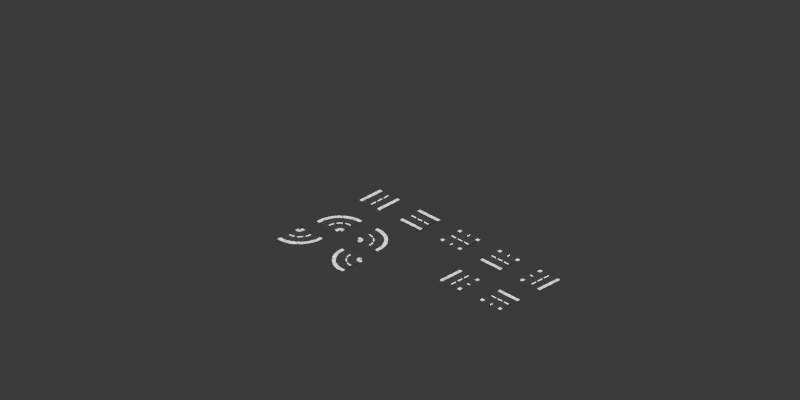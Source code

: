 # Source: elements.blend  (saved by Blender 4.3.34; exported with 4.5.12 LTS)
import bpy
from mathutils import Matrix  # noqa: F401  (used for matrix-valued properties, if any)

bpy.ops.wm.read_factory_settings(use_empty=True)
scene = bpy.context.scene
scene.name = 'Roads'

# ---- collections
col_terrain = bpy.data.collections.new('Terrain'); scene.collection.children.link(col_terrain)
col_roads = bpy.data.collections.new('Roads'); scene.collection.children.link(col_roads)

# ---- materials (node trees are filled in below, after node groups)
mat_terrain = bpy.data.materials.new('terrain')
mat_material = bpy.data.materials.new('Material')
mat_asphalt = bpy.data.materials.new('Asphalt')
mat_sidewalk = bpy.data.materials.new('Sidewalk')

# ---- material node trees
mat_terrain.use_nodes = True; mat_terrain.node_tree.nodes.clear()
_N = mat_terrain.node_tree.nodes; _L = mat_terrain.node_tree.links
n0 = _N.new('ShaderNodeBsdfPrincipled'); n0.name = 'Principled BSDF'; n0.location = (1051, 263)
n0.inputs[2].default_value = 0.6504
n0.inputs[13].default_value = 0.5894
n1 = _N.new('ShaderNodeOutputMaterial'); n1.name = 'Material Output'; n1.location = (1359, 75)
n2 = _N.new('ShaderNodeTexNoise'); n2.name = 'Noise Texture'; n2.location = (-778, 642)
n2.label = 'Grass Base'
n2.noise_type = 'MULTIFRACTAL'
n2.inputs[2].default_value = 225.9
n2.inputs[3].default_value = 13.32
n2.inputs[4].default_value = 1.0
n3 = _N.new('ShaderNodeBump'); n3.name = 'Bump'; n3.location = (-383, 484)
n3.inputs[1].default_value = 0.04
n3.inputs[2].default_value = 1.0
n4 = _N.new('ShaderNodeTexNoise'); n4.name = 'Noise Texture.001'; n4.location = (-966, 288)
n4.label = 'Dirt'
n4.inputs[2].default_value = 19.9
n5 = _N.new('ShaderNodeMix'); n5.name = 'Mix'; n5.location = (-414, 244)
n5.data_type = 'RGBA'
n5.inputs[6].default_value = (0.0, 0.3974, 0.002, 1.0)
n5.inputs[7].default_value = (0.4995, 0.1179, 0.0, 1.0)
n6 = _N.new('ShaderNodeMath'); n6.name = 'Math'; n6.location = (-696, 245)
n6.inputs[1].default_value = -0.61
n7 = _N.new('ShaderNodeTexNoise'); n7.name = 'Noise Texture.002'; n7.location = (-738, -149)
n7.label = 'Bumps 1'
n7.inputs[2].default_value = 29.8
n8 = _N.new('ShaderNodeBump'); n8.name = 'Bump.001'; n8.location = (-189, -203)
n8.inputs[1].default_value = 0.37
n8.inputs[2].default_value = 1.0
n9 = _N.new('ShaderNodeVectorMath'); n9.name = 'Vector Math'; n9.location = (3, 12)
n10 = _N.new('ShaderNodeVectorMath'); n10.name = 'Vector Math.001'; n10.location = (268, 66)
n10.operation = 'NORMALIZE'
n11 = _N.new('ShaderNodeTexNoise'); n11.name = 'Noise Texture.003'; n11.location = (-741, -495)
n11.label = 'Bumps maask'
n11.inputs[2].default_value = 18.6
n12 = _N.new('ShaderNodeValToRGB'); n12.name = 'Color Ramp'; n12.location = (-523, -413)
while len(n12.color_ramp.elements) > 1: n12.color_ramp.elements.remove(n12.color_ramp.elements[-1])
n12.color_ramp.elements[0].position = 0.366; n12.color_ramp.elements[0].color = (0.0, 0.0, 0.0, 1.0)
_e = n12.color_ramp.elements.new(0.5702); _e.color = (1.0, 1.0, 1.0, 1.0)
n13 = _N.new('ShaderNodeTexNoise'); n13.name = 'Noise Texture.004'; n13.location = (-790, 991)
n13.label = 'Flowers'
n13.noise_type = 'MULTIFRACTAL'
n13.inputs[2].default_value = 133.2
n13.inputs[3].default_value = 8.52
n13.inputs[4].default_value = 1.0
n14 = _N.new('ShaderNodeMix'); n14.name = 'Mix.001'; n14.location = (297, 335)
n14.data_type = 'RGBA'
n14.inputs[0].default_value = 0.1328
n15 = _N.new('ShaderNodeBrightContrast'); n15.name = 'Brightness/Contrast'; n15.location = (-387, 797)
n15.inputs[1].default_value = -8.6
n15.inputs[2].default_value = 1.4
n16 = _N.new('ShaderNodeTexCoord'); n16.name = 'Texture Coordinate'; n16.location = (-1797, -107)
n17 = _N.new('ShaderNodeMapping'); n17.name = 'Mapping'; n17.location = (-1481, -68)
n17.width = 203
n18 = _N.new('ShaderNodeTexBrick'); n18.name = 'Brick Texture'; n18.location = (-770, -826)
n18.label = 'Grid'
n18.offset = 1.0
n18.inputs[1].default_value = (1.0, 1.0, 1.0, 0.0)
n18.inputs[2].default_value = (1.0, 1.0, 1.0, 0.0)
n18.inputs[4].default_value = 100.0
n18.inputs[5].default_value = 0.01
n18.inputs[8].default_value = 1.0
n18.inputs[9].default_value = 1.0
n19 = _N.new('ShaderNodeValue'); n19.name = 'Value'; n19.location = (-1782, -417)
n19.label = 'Master SCALE'
n19.outputs[0].default_value = 1.0
n20 = _N.new('ShaderNodeMix'); n20.name = 'Mix.002'; n20.location = (621, 327)
n20.data_type = 'RGBA'
n20.blend_type = 'SUBTRACT'
n20.inputs[0].default_value = 0.5547
_L.new(n0.outputs[0], n1.inputs[0])
_L.new(n10.outputs[0], n0.inputs[5])
_L.new(n2.outputs[0], n3.inputs[0])
_L.new(n2.outputs[0], n3.inputs[3])
_L.new(n6.outputs[0], n5.inputs[0])
_L.new(n4.outputs[0], n6.inputs[0])
_L.new(n7.outputs[0], n8.inputs[3])
_L.new(n3.outputs[0], n9.inputs[0])
_L.new(n8.outputs[0], n9.inputs[1])
_L.new(n9.outputs[0], n10.inputs[0])
_L.new(n12.outputs[0], n8.inputs[0])
_L.new(n11.outputs[0], n12.inputs[0])
_L.new(n5.outputs[2], n14.inputs[6])
_L.new(n15.outputs[0], n14.inputs[7])
_L.new(n13.outputs[1], n15.inputs[0])
_L.new(n17.outputs[0], n4.inputs[0])
_L.new(n17.outputs[0], n2.inputs[0])
_L.new(n17.outputs[0], n7.inputs[0])
_L.new(n17.outputs[0], n11.inputs[0])
_L.new(n16.outputs[0], n17.inputs[0])
_L.new(n20.outputs[2], n0.inputs[0])
_L.new(n19.outputs[0], n17.inputs[3])
_L.new(n17.outputs[0], n18.inputs[0])
_L.new(n14.outputs[2], n20.inputs[6])
_L.new(n18.outputs[1], n20.inputs[7])
n1.is_active_output = True
mat_material.use_nodes = True; mat_material.node_tree.nodes.clear()
_N = mat_material.node_tree.nodes; _L = mat_material.node_tree.links
n0 = _N.new('ShaderNodeBsdfPrincipled'); n0.name = 'Principled BSDF'; n0.location = (10, 300)
n0.inputs[0].default_value = (1.0, 1.0, 1.0, 1.0)
n0.inputs[2].default_value = 1.0
n0.inputs[3].default_value = 177.1
n0.inputs[28].default_value = 3.09
n1 = _N.new('ShaderNodeOutputMaterial'); n1.name = 'Material Output'; n1.location = (300, 300)
_L.new(n0.outputs[0], n1.inputs[0])
n1.is_active_output = True
mat_asphalt.use_nodes = True; mat_asphalt.node_tree.nodes.clear()
_N = mat_asphalt.node_tree.nodes; _L = mat_asphalt.node_tree.links
n0 = _N.new('ShaderNodeBsdfPrincipled'); n0.name = 'Principled BSDF'; n0.location = (10, 300)
n0.inputs[0].default_value = (0.05763, 0.05763, 0.05763, 1.0)
n0.inputs[1].default_value = 0.3617
n0.inputs[2].default_value = 0.6149
n0.inputs[13].default_value = 0.6447
n1 = _N.new('ShaderNodeOutputMaterial'); n1.name = 'Material Output'; n1.location = (300, 300)
n2 = _N.new('ShaderNodeTexNoise'); n2.name = 'Noise Texture'; n2.location = (-540, 268)
n2.inputs[2].default_value = 119.9
n2.inputs[3].default_value = 15.0
n3 = _N.new('ShaderNodeBump'); n3.name = 'Bump'; n3.location = (-273, 147)
n3.inputs[0].default_value = 0.475
n3.inputs[1].default_value = 1.0
n3.inputs[2].default_value = 1.0
_L.new(n0.outputs[0], n1.inputs[0])
_L.new(n2.outputs[0], n3.inputs[3])
_L.new(n3.outputs[0], n0.inputs[5])
n1.is_active_output = True
mat_sidewalk.use_nodes = True; mat_sidewalk.node_tree.nodes.clear()
_N = mat_sidewalk.node_tree.nodes; _L = mat_sidewalk.node_tree.links
n0 = _N.new('ShaderNodeBsdfPrincipled'); n0.name = 'Principled BSDF'; n0.location = (127, 533)
n1 = _N.new('ShaderNodeOutputMaterial'); n1.name = 'Material Output'; n1.location = (489, 326)
n2 = _N.new('ShaderNodeTexCoord'); n2.name = 'Texture Coordinate'; n2.location = (-716, 221)
n3 = _N.new('ShaderNodeTexBrick'); n3.name = 'Brick Texture'; n3.location = (-353, 274)
n3.inputs[1].default_value = (0.5556, 0.5556, 0.5556, 1.0)
n3.inputs[2].default_value = (0.3016, 0.3016, 0.3016, 1.0)
n3.inputs[3].default_value = (0.1137, 0.1137, 0.1137, 1.0)
n3.inputs[4].default_value = 4.0
n3.inputs[8].default_value = 0.3
n4 = _N.new('ShaderNodeMapping'); n4.name = 'Mapping'; n4.location = (-533, 222)
n4.vector_type = 'TEXTURE'
n4.inputs[2].default_value = (0.0, 0.0, 1.571)
n5 = _N.new('ShaderNodeBrightContrast'); n5.name = 'Brightness/Contrast'; n5.location = (-141, 376)
n5.inputs[1].default_value = 1.69
n5.inputs[2].default_value = 5.3
_L.new(n0.outputs[0], n1.inputs[0])
_L.new(n4.outputs[0], n3.inputs[0])
_L.new(n5.outputs[0], n0.inputs[0])
_L.new(n2.outputs[3], n4.inputs[0])
_L.new(n3.outputs[0], n5.inputs[0])
n1.is_active_output = True

# ---- world
world_world = bpy.data.worlds.new('World'); scene.world = world_world
world_world.use_nodes = True; world_world.node_tree.nodes.clear()
_N = world_world.node_tree.nodes; _L = world_world.node_tree.links
n0 = _N.new('ShaderNodeOutputWorld'); n0.name = 'World Output'; n0.location = (300, 300)
n1 = _N.new('ShaderNodeBackground'); n1.name = 'Background'; n1.location = (10, 300)
n1.inputs[0].default_value = (0.05088, 0.05088, 0.05088, 1.0)
_L.new(n1.outputs[0], n0.inputs[0])
n0.is_active_output = True
world_world.color = (0.05088, 0.05088, 0.05088)
world_world.sun_shadow_jitter_overblur = 0.0

# ---- cameras
cam_camera = bpy.data.cameras.new('Camera')
cam_camera.type = 'ORTHO'
cam_camera.clip_start = 0.001
cam_camera.ortho_scale = 28.28

# ---- lights
light_sun = bpy.data.lights.new('Sun', 'SUN')
light_sun.energy = 5.0

# ---- meshes
me_plane = bpy.data.meshes.new('Plane')
me_plane.from_pydata([(-71.21, -71.21, 0.0), (71.21, -71.21, 0.0), (-71.21, 71.21, 0.0), (71.21, 71.21, 0.0)], [], [(0, 1, 3, 2)])
_uv = me_plane.uv_layers.new(name='UVMap')
_uv.uv.foreach_set('vector', [0.0, 0.0, 1.0, 0.0, 1.0, 1.0, 0.0, 1.0])
me_plane.materials.append(mat_terrain)
me_plane.update()
me_plane_001 = bpy.data.meshes.new('Plane.001')
me_plane_001.from_pydata([(-0.009989, -0.4173, -4.657e-10), (0.009989, -0.4173, -4.657e-10), (-0.009989, -0.2087, -4.657e-10), (0.009989, -0.2087, -4.657e-10), (-0.009989, -0.1043, -4.657e-10), (0.009989, -0.1043, -4.657e-10), (-0.009989, 0.1043, -4.657e-10), (0.009989, 0.1043, -4.657e-10), (-0.009989, 0.2087, -4.657e-10), (0.009989, 0.2087, -4.657e-10), (-0.009989, 0.4173, -4.657e-10), (0.009989, 0.4173, -4.657e-10), (-0.5, -0.5, -0.01589), (-0.5, -0.5, 0.004742), (-0.5, 0.5, -0.01589), (-0.5, 0.5, 0.004742), (0.5, -0.5, -0.01589), (0.5, -0.5, 0.004742), (0.5, 0.5, -0.01589), (0.5, 0.5, 0.004742), (0.4295, 0.5, -0.01589), (-0.4295, 0.5, -0.01589), (-0.3762, 0.5, 0.004742), (0.3762, 0.5, 0.004742), (-0.4295, -0.5, -0.01589), (0.4295, -0.5, -0.01589), (0.3762, -0.5, 0.004742), (-0.3762, -0.5, 0.004742), (-0.3762, 0.5, -0.0005966), (0.3762, 0.5, -0.0005966), (0.3762, -0.5, -0.0005966), (-0.3762, -0.5, -0.0005966)], [], [(0, 1, 3, 2), (4, 5, 7, 6), (8, 9, 11, 10), (12, 13, 15, 14), (20, 29, 23, 19, 18), (18, 19, 17, 16), (24, 31, 27, 13, 12), (20, 18, 16, 25), (22, 15, 13, 27), (19, 23, 26, 17), (26, 23, 29, 30), (14, 21, 24, 12), (21, 20, 25, 24), (16, 17, 26, 30, 25), (14, 15, 22, 28, 21), (29, 28, 31, 30), (22, 27, 31, 28), (25, 30, 31, 24), (21, 28, 29, 20)])
me_plane_001.polygons.foreach_set('material_index', [0, 0, 0, 2, 2, 2, 2, 2, 2, 2, 2, 2, 2, 2, 2, 1, 2, 1, 1])
_uv = me_plane_001.uv_layers.new(name='UVMap')
_uv.uv.foreach_set('vector', [0.0, 0.0, 1.0, 0.0, 1.0, 1.0, 0.0, 1.0, 0.0, 0.0, 1.0, 0.0, 1.0, 1.0, 0.0, 1.0, 0.0, 0.0, 1.0, 0.0, 1.0, 1.0, 0.0, 1.0, 0.375, 0.0, 0.625, 0.0, 0.625, 0.25, 0.375, 0.25, 0.375, 0.4167, 0.5603, 0.4167, 0.625, 0.4167, 0.625, 0.5, 0.375, 0.5, 0.375, 0.5, 0.625, 0.5, 0.625, 0.75, 0.375, 0.75, 0.375, 0.9167, 0.5603, 0.9167, 0.625, 0.9167, 0.625, 1.0, 0.375, 1.0, 0.2917, 0.5, 0.375, 0.5, 0.375, 0.75, 0.2917, 0.75, 0.7917, 0.5, 0.875, 0.5, 0.875, 0.75, 0.7917, 0.75, 0.625, 0.5, 0.7083, 0.5, 0.7083, 0.75, 0.625, 0.75, 0.7083, 0.75, 0.7083, 0.5, 0.7083, 0.5, 0.7083, 0.75, 0.125, 0.5, 0.2083, 0.5, 0.2083, 0.75, 0.125, 0.75, 0.2083, 0.5, 0.2917, 0.5, 0.2917, 0.75, 0.2083, 0.75, 0.375, 0.75, 0.625, 0.75, 0.625, 0.8333, 0.5603, 0.8333, 0.375, 0.8333, 0.375, 0.25, 0.625, 0.25, 0.625, 0.3333, 0.5603, 0.3333, 0.375, 0.3333, 0.7083, 0.5, 0.7917, 0.5, 0.7917, 0.75, 0.7083, 0.75, 0.7917, 0.5, 0.7917, 0.75, 0.7917, 0.75, 0.7917, 0.5, 0.375, 0.8333, 0.625, 0.8333, 0.5603, 0.9167, 0.375, 0.9167, 0.375, 0.3333, 0.625, 0.3333, 0.5603, 0.4167, 0.375, 0.4167])
me_plane_001.materials.append(mat_material)
me_plane_001.materials.append(mat_asphalt)
me_plane_001.materials.append(mat_sidewalk)
me_plane_001.update()
me_plane_002 = bpy.data.meshes.new('Plane.002')
me_plane_002.from_pydata([(-0.009989, -0.4173, -4.657e-10), (0.009989, -0.4173, -4.657e-10), (-0.009989, -0.2087, -4.657e-10), (0.009989, -0.2087, -4.657e-10), (-0.009989, -0.1043, -4.657e-10), (0.009989, -0.1043, -4.657e-10), (-0.009989, 0.1043, -4.657e-10), (0.009989, 0.1043, -4.657e-10), (-0.009989, 0.2087, -4.657e-10), (0.009989, 0.2087, -4.657e-10), (-0.009989, 0.4173, -4.657e-10), (0.009989, 0.4173, -4.657e-10), (-0.5, -0.5, -0.01589), (-0.5, -0.5, 0.004742), (-0.5, 0.5, -0.01589), (-0.5, 0.5, 0.004742), (0.5, -0.5, -0.01589), (0.5, -0.5, 0.004742), (0.5, 0.5, -0.01589), (0.5, 0.5, 0.004742), (0.4295, 0.5, -0.01589), (-0.4295, 0.5, -0.01589), (-0.3762, 0.5, 0.004742), (0.3762, 0.5, 0.004742), (-0.4295, -0.5, -0.01589), (0.4295, -0.5, -0.01589), (0.3762, -0.5, 0.004742), (-0.3762, -0.5, 0.004742), (-0.3762, 0.5, -0.0005966), (0.3762, 0.5, -0.0005966), (0.3762, -0.5, -0.0005966), (-0.3762, -0.5, -0.0005966)], [], [(0, 1, 3, 2), (4, 5, 7, 6), (8, 9, 11, 10), (12, 13, 15, 14), (20, 29, 23, 19, 18), (18, 19, 17, 16), (24, 31, 27, 13, 12), (20, 18, 16, 25), (22, 15, 13, 27), (19, 23, 26, 17), (26, 23, 29, 30), (14, 21, 24, 12), (21, 20, 25, 24), (16, 17, 26, 30, 25), (14, 15, 22, 28, 21), (29, 28, 31, 30), (22, 27, 31, 28), (25, 30, 31, 24), (21, 28, 29, 20)])
me_plane_002.polygons.foreach_set('material_index', [0, 0, 0, 2, 2, 2, 2, 2, 2, 2, 2, 2, 2, 2, 2, 1, 2, 1, 1])
_uv = me_plane_002.uv_layers.new(name='UVMap')
_uv.uv.foreach_set('vector', [0.0, 0.0, 1.0, 0.0, 1.0, 1.0, 0.0, 1.0, 0.0, 0.0, 1.0, 0.0, 1.0, 1.0, 0.0, 1.0, 0.0, 0.0, 1.0, 0.0, 1.0, 1.0, 0.0, 1.0, 0.375, 0.0, 0.625, 0.0, 0.625, 0.25, 0.375, 0.25, 0.375, 0.4167, 0.5603, 0.4167, 0.625, 0.4167, 0.625, 0.5, 0.375, 0.5, 0.375, 0.5, 0.625, 0.5, 0.625, 0.75, 0.375, 0.75, 0.375, 0.9167, 0.5603, 0.9167, 0.625, 0.9167, 0.625, 1.0, 0.375, 1.0, 0.2917, 0.5, 0.375, 0.5, 0.375, 0.75, 0.2917, 0.75, 0.7917, 0.5, 0.875, 0.5, 0.875, 0.75, 0.7917, 0.75, 0.625, 0.5, 0.7083, 0.5, 0.7083, 0.75, 0.625, 0.75, 0.7083, 0.75, 0.7083, 0.5, 0.7083, 0.5, 0.7083, 0.75, 0.125, 0.5, 0.2083, 0.5, 0.2083, 0.75, 0.125, 0.75, 0.2083, 0.5, 0.2917, 0.5, 0.2917, 0.75, 0.2083, 0.75, 0.375, 0.75, 0.625, 0.75, 0.625, 0.8333, 0.5603, 0.8333, 0.375, 0.8333, 0.375, 0.25, 0.625, 0.25, 0.625, 0.3333, 0.5603, 0.3333, 0.375, 0.3333, 0.7083, 0.5, 0.7917, 0.5, 0.7917, 0.75, 0.7083, 0.75, 0.7917, 0.5, 0.7917, 0.75, 0.7917, 0.75, 0.7917, 0.5, 0.375, 0.8333, 0.625, 0.8333, 0.5603, 0.9167, 0.375, 0.9167, 0.375, 0.3333, 0.625, 0.3333, 0.5603, 0.4167, 0.375, 0.4167])
me_plane_002.materials.append(mat_material)
me_plane_002.materials.append(mat_asphalt)
me_plane_002.materials.append(mat_sidewalk)
me_plane_002.update()
me_plane_003 = bpy.data.meshes.new('Plane.003')
me_plane_003.from_pydata([(-0.009989, -0.4173, -4.657e-10), (0.009989, -0.4173, -4.657e-10), (-0.009989, -0.2087, -4.657e-10), (0.009989, -0.2087, -4.657e-10), (-0.009989, -0.1043, -4.657e-10), (0.009989, -0.1043, -4.657e-10), (-0.009989, 0.1043, -4.657e-10), (0.009989, 0.1043, -4.657e-10), (-0.009989, 0.2087, -4.657e-10), (0.009989, 0.2087, -4.657e-10), (-0.009989, 0.4173, -4.657e-10), (0.009989, 0.4173, -4.657e-10), (-0.5, -0.5, -0.01589), (-0.5, -0.5, 0.004742), (-0.5, 0.5, -0.01589), (-0.5, 0.5, 0.004742), (0.5, -0.5, -0.01589), (0.5, -0.5, 0.004742), (0.5, 0.5, -0.01589), (0.5, 0.5, 0.004742), (0.4295, 0.5, -0.01589), (-0.4295, 0.5, -0.01589), (-0.3762, 0.5, 0.004742), (0.3762, 0.5, 0.004742), (-0.4295, -0.5, -0.01589), (0.4295, -0.5, -0.01589), (0.3762, -0.5, 0.004742), (-0.3762, -0.5, 0.004742), (-0.3762, 0.5, -0.0005966), (0.3762, 0.5, -0.0005966), (0.3762, -0.5, -0.0005966), (-0.3762, -0.5, -0.0005966)], [], [(0, 1, 3, 2), (4, 5, 7, 6), (8, 9, 11, 10), (12, 13, 15, 14), (20, 29, 23, 19, 18), (18, 19, 17, 16), (24, 31, 27, 13, 12), (20, 18, 16, 25), (22, 15, 13, 27), (19, 23, 26, 17), (26, 23, 29, 30), (14, 21, 24, 12), (21, 20, 25, 24), (16, 17, 26, 30, 25), (14, 15, 22, 28, 21), (29, 28, 31, 30), (22, 27, 31, 28), (25, 30, 31, 24), (21, 28, 29, 20)])
me_plane_003.polygons.foreach_set('material_index', [0, 0, 0, 2, 2, 2, 2, 2, 2, 2, 2, 2, 2, 2, 2, 1, 2, 1, 1])
_uv = me_plane_003.uv_layers.new(name='UVMap')
_uv.uv.foreach_set('vector', [0.0, 0.0, 1.0, 0.0, 1.0, 1.0, 0.0, 1.0, 0.0, 0.0, 1.0, 0.0, 1.0, 1.0, 0.0, 1.0, 0.0, 0.0, 1.0, 0.0, 1.0, 1.0, 0.0, 1.0, 0.375, 0.0, 0.625, 0.0, 0.625, 0.25, 0.375, 0.25, 0.375, 0.4167, 0.5603, 0.4167, 0.625, 0.4167, 0.625, 0.5, 0.375, 0.5, 0.375, 0.5, 0.625, 0.5, 0.625, 0.75, 0.375, 0.75, 0.375, 0.9167, 0.5603, 0.9167, 0.625, 0.9167, 0.625, 1.0, 0.375, 1.0, 0.2917, 0.5, 0.375, 0.5, 0.375, 0.75, 0.2917, 0.75, 0.7917, 0.5, 0.875, 0.5, 0.875, 0.75, 0.7917, 0.75, 0.625, 0.5, 0.7083, 0.5, 0.7083, 0.75, 0.625, 0.75, 0.7083, 0.75, 0.7083, 0.5, 0.7083, 0.5, 0.7083, 0.75, 0.125, 0.5, 0.2083, 0.5, 0.2083, 0.75, 0.125, 0.75, 0.2083, 0.5, 0.2917, 0.5, 0.2917, 0.75, 0.2083, 0.75, 0.375, 0.75, 0.625, 0.75, 0.625, 0.8333, 0.5603, 0.8333, 0.375, 0.8333, 0.375, 0.25, 0.625, 0.25, 0.625, 0.3333, 0.5603, 0.3333, 0.375, 0.3333, 0.7083, 0.5, 0.7917, 0.5, 0.7917, 0.75, 0.7083, 0.75, 0.7917, 0.5, 0.7917, 0.75, 0.7917, 0.75, 0.7917, 0.5, 0.375, 0.8333, 0.625, 0.8333, 0.5603, 0.9167, 0.375, 0.9167, 0.375, 0.3333, 0.625, 0.3333, 0.5603, 0.4167, 0.375, 0.4167])
me_plane_003.materials.append(mat_material)
me_plane_003.materials.append(mat_asphalt)
me_plane_003.materials.append(mat_sidewalk)
me_plane_003.update()
me_plane_004 = bpy.data.meshes.new('Plane.004')
me_plane_004.from_pydata([(-0.009989, -0.4173, -4.657e-10), (0.009989, -0.4173, -4.657e-10), (-0.009989, -0.2087, -4.657e-10), (0.009989, -0.2087, -4.657e-10), (-0.009989, -0.1043, -4.657e-10), (0.009989, -0.1043, -4.657e-10), (-0.009989, 0.1043, -4.657e-10), (0.009989, 0.1043, -4.657e-10), (-0.009989, 0.2087, -4.657e-10), (0.009989, 0.2087, -4.657e-10), (-0.009989, 0.4173, -4.657e-10), (0.009989, 0.4173, -4.657e-10), (-0.5, -0.5, -0.01589), (-0.5, -0.5, 0.004742), (-0.5, 0.5, -0.01589), (-0.5, 0.5, 0.004742), (0.5, -0.5, -0.01589), (0.5, -0.5, 0.004742), (0.5, 0.5, -0.01589), (0.5, 0.5, 0.004742), (0.4295, 0.5, -0.01589), (-0.4295, 0.5, -0.01589), (-0.3762, 0.5, 0.004742), (0.3762, 0.5, 0.004742), (-0.4295, -0.5, -0.01589), (0.4295, -0.5, -0.01589), (0.3762, -0.5, 0.004742), (-0.3762, -0.5, 0.004742), (-0.3762, 0.5, -0.0005966), (0.3762, 0.5, -0.0005966), (0.3762, -0.5, -0.0005966), (-0.3762, -0.5, -0.0005966)], [], [(0, 1, 3, 2), (4, 5, 7, 6), (8, 9, 11, 10), (12, 13, 15, 14), (20, 29, 23, 19, 18), (18, 19, 17, 16), (24, 31, 27, 13, 12), (20, 18, 16, 25), (22, 15, 13, 27), (19, 23, 26, 17), (26, 23, 29, 30), (14, 21, 24, 12), (21, 20, 25, 24), (16, 17, 26, 30, 25), (14, 15, 22, 28, 21), (29, 28, 31, 30), (22, 27, 31, 28), (25, 30, 31, 24), (21, 28, 29, 20)])
me_plane_004.polygons.foreach_set('material_index', [0, 0, 0, 2, 2, 2, 2, 2, 2, 2, 2, 2, 2, 2, 2, 1, 2, 1, 1])
_uv = me_plane_004.uv_layers.new(name='UVMap')
_uv.uv.foreach_set('vector', [0.0, 0.0, 1.0, 0.0, 1.0, 1.0, 0.0, 1.0, 0.0, 0.0, 1.0, 0.0, 1.0, 1.0, 0.0, 1.0, 0.0, 0.0, 1.0, 0.0, 1.0, 1.0, 0.0, 1.0, 0.375, 0.0, 0.625, 0.0, 0.625, 0.25, 0.375, 0.25, 0.375, 0.4167, 0.5603, 0.4167, 0.625, 0.4167, 0.625, 0.5, 0.375, 0.5, 0.375, 0.5, 0.625, 0.5, 0.625, 0.75, 0.375, 0.75, 0.375, 0.9167, 0.5603, 0.9167, 0.625, 0.9167, 0.625, 1.0, 0.375, 1.0, 0.2917, 0.5, 0.375, 0.5, 0.375, 0.75, 0.2917, 0.75, 0.7917, 0.5, 0.875, 0.5, 0.875, 0.75, 0.7917, 0.75, 0.625, 0.5, 0.7083, 0.5, 0.7083, 0.75, 0.625, 0.75, 0.7083, 0.75, 0.7083, 0.5, 0.7083, 0.5, 0.7083, 0.75, 0.125, 0.5, 0.2083, 0.5, 0.2083, 0.75, 0.125, 0.75, 0.2083, 0.5, 0.2917, 0.5, 0.2917, 0.75, 0.2083, 0.75, 0.375, 0.75, 0.625, 0.75, 0.625, 0.8333, 0.5603, 0.8333, 0.375, 0.8333, 0.375, 0.25, 0.625, 0.25, 0.625, 0.3333, 0.5603, 0.3333, 0.375, 0.3333, 0.7083, 0.5, 0.7917, 0.5, 0.7917, 0.75, 0.7083, 0.75, 0.7917, 0.5, 0.7917, 0.75, 0.7917, 0.75, 0.7917, 0.5, 0.375, 0.8333, 0.625, 0.8333, 0.5603, 0.9167, 0.375, 0.9167, 0.375, 0.3333, 0.625, 0.3333, 0.5603, 0.4167, 0.375, 0.4167])
me_plane_004.materials.append(mat_material)
me_plane_004.materials.append(mat_asphalt)
me_plane_004.materials.append(mat_sidewalk)
me_plane_004.update()
me_plane_005 = bpy.data.meshes.new('Plane.005')
me_plane_005.from_pydata([(-0.009989, -0.4173, -4.657e-10), (0.009989, -0.4173, -4.657e-10), (-0.009989, -0.2087, -4.657e-10), (0.009989, -0.2087, -4.657e-10), (-0.009989, -0.1043, -4.657e-10), (0.009989, -0.1043, -4.657e-10), (-0.009989, 0.1043, -4.657e-10), (0.009989, 0.1043, -4.657e-10), (-0.009989, 0.2087, -4.657e-10), (0.009989, 0.2087, -4.657e-10), (-0.009989, 0.4173, -4.657e-10), (0.009989, 0.4173, -4.657e-10), (-0.5, -0.5, -0.01589), (-0.5, -0.5, 0.004742), (-0.5, 0.5, -0.01589), (-0.5, 0.5, 0.004742), (0.5, -0.5, -0.01589), (0.5, -0.5, 0.004742), (0.5, 0.5, -0.01589), (0.5, 0.5, 0.004742), (0.4295, 0.5, -0.01589), (-0.4295, 0.5, -0.01589), (-0.3762, 0.5, 0.004742), (0.3762, 0.5, 0.004742), (-0.4295, -0.5, -0.01589), (0.4295, -0.5, -0.01589), (0.3762, -0.5, 0.004742), (-0.3762, -0.5, 0.004742), (-0.3762, 0.5, -0.0005966), (0.3762, 0.5, -0.0005966), (0.3762, -0.5, -0.0005966), (-0.3762, -0.5, -0.0005966)], [], [(0, 1, 3, 2), (4, 5, 7, 6), (8, 9, 11, 10), (12, 13, 15, 14), (20, 29, 23, 19, 18), (18, 19, 17, 16), (24, 31, 27, 13, 12), (20, 18, 16, 25), (22, 15, 13, 27), (19, 23, 26, 17), (26, 23, 29, 30), (14, 21, 24, 12), (21, 20, 25, 24), (16, 17, 26, 30, 25), (14, 15, 22, 28, 21), (29, 28, 31, 30), (22, 27, 31, 28), (25, 30, 31, 24), (21, 28, 29, 20)])
me_plane_005.polygons.foreach_set('material_index', [0, 0, 0, 2, 2, 2, 2, 2, 2, 2, 2, 2, 2, 2, 2, 1, 2, 1, 1])
_uv = me_plane_005.uv_layers.new(name='UVMap')
_uv.uv.foreach_set('vector', [0.0, 0.0, 1.0, 0.0, 1.0, 1.0, 0.0, 1.0, 0.0, 0.0, 1.0, 0.0, 1.0, 1.0, 0.0, 1.0, 0.0, 0.0, 1.0, 0.0, 1.0, 1.0, 0.0, 1.0, 0.375, 0.0, 0.625, 0.0, 0.625, 0.25, 0.375, 0.25, 0.375, 0.4167, 0.5603, 0.4167, 0.625, 0.4167, 0.625, 0.5, 0.375, 0.5, 0.375, 0.5, 0.625, 0.5, 0.625, 0.75, 0.375, 0.75, 0.375, 0.9167, 0.5603, 0.9167, 0.625, 0.9167, 0.625, 1.0, 0.375, 1.0, 0.2917, 0.5, 0.375, 0.5, 0.375, 0.75, 0.2917, 0.75, 0.7917, 0.5, 0.875, 0.5, 0.875, 0.75, 0.7917, 0.75, 0.625, 0.5, 0.7083, 0.5, 0.7083, 0.75, 0.625, 0.75, 0.7083, 0.75, 0.7083, 0.5, 0.7083, 0.5, 0.7083, 0.75, 0.125, 0.5, 0.2083, 0.5, 0.2083, 0.75, 0.125, 0.75, 0.2083, 0.5, 0.2917, 0.5, 0.2917, 0.75, 0.2083, 0.75, 0.375, 0.75, 0.625, 0.75, 0.625, 0.8333, 0.5603, 0.8333, 0.375, 0.8333, 0.375, 0.25, 0.625, 0.25, 0.625, 0.3333, 0.5603, 0.3333, 0.375, 0.3333, 0.7083, 0.5, 0.7917, 0.5, 0.7917, 0.75, 0.7083, 0.75, 0.7917, 0.5, 0.7917, 0.75, 0.7917, 0.75, 0.7917, 0.5, 0.375, 0.8333, 0.625, 0.8333, 0.5603, 0.9167, 0.375, 0.9167, 0.375, 0.3333, 0.625, 0.3333, 0.5603, 0.4167, 0.375, 0.4167])
me_plane_005.materials.append(mat_material)
me_plane_005.materials.append(mat_asphalt)
me_plane_005.materials.append(mat_sidewalk)
me_plane_005.update()
me_plane_006 = bpy.data.meshes.new('Plane.006')
me_plane_006.from_pydata([(-0.009989, -0.4173, -4.657e-10), (0.009989, -0.4173, -4.657e-10), (-0.009989, -0.2087, -4.657e-10), (0.009989, -0.2087, -4.657e-10), (-0.009989, -0.1043, -4.657e-10), (0.009989, -0.1043, -4.657e-10), (-0.009989, 0.1043, -4.657e-10), (0.009989, 0.1043, -4.657e-10), (-0.009989, 0.2087, -4.657e-10), (0.009989, 0.2087, -4.657e-10), (-0.009989, 0.4173, -4.657e-10), (0.009989, 0.4173, -4.657e-10), (-0.5, -0.5, -0.01589), (-0.5, -0.5, 0.004742), (-0.5, 0.5, -0.01589), (-0.5, 0.5, 0.004742), (0.5, -0.5, -0.01589), (0.5, -0.5, 0.004742), (0.5, 0.5, -0.01589), (0.5, 0.5, 0.004742), (0.4295, 0.5, -0.01589), (-0.4295, 0.5, -0.01589), (-0.3762, 0.5, 0.004742), (0.3762, 0.5, 0.004742), (-0.4295, -0.5, -0.01589), (0.4295, -0.5, -0.01589), (0.3762, -0.5, 0.004742), (-0.3762, -0.5, 0.004742), (-0.3762, 0.5, -0.0005966), (0.3762, 0.5, -0.0005966), (0.3762, -0.5, -0.0005966), (-0.3762, -0.5, -0.0005966)], [], [(0, 1, 3, 2), (4, 5, 7, 6), (8, 9, 11, 10), (12, 13, 15, 14), (20, 29, 23, 19, 18), (18, 19, 17, 16), (24, 31, 27, 13, 12), (20, 18, 16, 25), (22, 15, 13, 27), (19, 23, 26, 17), (26, 23, 29, 30), (14, 21, 24, 12), (21, 20, 25, 24), (16, 17, 26, 30, 25), (14, 15, 22, 28, 21), (29, 28, 31, 30), (22, 27, 31, 28), (25, 30, 31, 24), (21, 28, 29, 20)])
me_plane_006.polygons.foreach_set('material_index', [0, 0, 0, 2, 2, 2, 2, 2, 2, 2, 2, 2, 2, 2, 2, 1, 2, 1, 1])
_uv = me_plane_006.uv_layers.new(name='UVMap')
_uv.uv.foreach_set('vector', [0.0, 0.0, 1.0, 0.0, 1.0, 1.0, 0.0, 1.0, 0.0, 0.0, 1.0, 0.0, 1.0, 1.0, 0.0, 1.0, 0.0, 0.0, 1.0, 0.0, 1.0, 1.0, 0.0, 1.0, 0.375, 0.0, 0.625, 0.0, 0.625, 0.25, 0.375, 0.25, 0.375, 0.4167, 0.5603, 0.4167, 0.625, 0.4167, 0.625, 0.5, 0.375, 0.5, 0.375, 0.5, 0.625, 0.5, 0.625, 0.75, 0.375, 0.75, 0.375, 0.9167, 0.5603, 0.9167, 0.625, 0.9167, 0.625, 1.0, 0.375, 1.0, 0.2917, 0.5, 0.375, 0.5, 0.375, 0.75, 0.2917, 0.75, 0.7917, 0.5, 0.875, 0.5, 0.875, 0.75, 0.7917, 0.75, 0.625, 0.5, 0.7083, 0.5, 0.7083, 0.75, 0.625, 0.75, 0.7083, 0.75, 0.7083, 0.5, 0.7083, 0.5, 0.7083, 0.75, 0.125, 0.5, 0.2083, 0.5, 0.2083, 0.75, 0.125, 0.75, 0.2083, 0.5, 0.2917, 0.5, 0.2917, 0.75, 0.2083, 0.75, 0.375, 0.75, 0.625, 0.75, 0.625, 0.8333, 0.5603, 0.8333, 0.375, 0.8333, 0.375, 0.25, 0.625, 0.25, 0.625, 0.3333, 0.5603, 0.3333, 0.375, 0.3333, 0.7083, 0.5, 0.7917, 0.5, 0.7917, 0.75, 0.7083, 0.75, 0.7917, 0.5, 0.7917, 0.75, 0.7917, 0.75, 0.7917, 0.5, 0.375, 0.8333, 0.625, 0.8333, 0.5603, 0.9167, 0.375, 0.9167, 0.375, 0.3333, 0.625, 0.3333, 0.5603, 0.4167, 0.375, 0.4167])
me_plane_006.materials.append(mat_material)
me_plane_006.materials.append(mat_asphalt)
me_plane_006.materials.append(mat_sidewalk)
me_plane_006.update()
me_plane_012 = bpy.data.meshes.new('Plane.012')
me_plane_012.from_pydata([(-0.009989, -0.4173, -4.657e-10), (0.009989, -0.4173, -4.657e-10), (-0.009989, -0.2087, -4.657e-10), (0.009989, -0.2087, -4.657e-10), (-0.009989, -0.1043, -4.657e-10), (0.009989, -0.1043, -4.657e-10), (-0.009989, 0.1043, -4.657e-10), (0.009989, 0.1043, -4.657e-10), (-0.009989, 0.2087, -4.657e-10), (0.009989, 0.2087, -4.657e-10), (-0.009989, 0.4173, -4.657e-10), (0.009989, 0.4173, -4.657e-10), (-0.5, -0.5, -0.01589), (-0.5, -0.5, 0.004742), (-0.5, 0.5, -0.01589), (-0.5, 0.5, 0.004742), (0.5, -0.5, -0.01589), (0.5, -0.5, 0.004742), (0.5, 0.5, -0.01589), (0.5, 0.5, 0.004742), (0.4295, 0.5, -0.01589), (-0.4295, 0.5, -0.01589), (-0.3762, 0.5, 0.004742), (0.3762, 0.5, 0.004742), (-0.4295, -0.5, -0.01589), (0.4295, -0.5, -0.01589), (0.3762, -0.5, 0.004742), (-0.3762, -0.5, 0.004742), (-0.3762, 0.5, -0.0005966), (0.3762, 0.5, -0.0005966), (0.3762, -0.5, -0.0005966), (-0.3762, -0.5, -0.0005966), (-0.5, 0.3762, -0.01589), (-0.5, -0.3762, -0.01589), (-0.5, -0.3762, 0.004742), (-0.5, 0.3762, 0.004742), (0.5, -0.3762, -0.01589), (0.5, 0.3762, -0.01589), (0.5, 0.3762, 0.004742), (0.5, -0.3762, 0.004742), (0.3762, 0.3762, 0.004742), (0.3762, -0.3762, 0.004742), (-0.3762, 0.3762, 0.004742), (-0.3762, -0.3762, 0.004742), (-0.4295, 0.3762, -0.01589), (-0.4295, -0.3762, -0.01589), (0.4295, 0.3762, -0.01589), (0.4295, -0.3762, -0.01589), (0.3762, 0.3762, -0.0005966), (0.3762, -0.3762, -0.0005966), (-0.3762, 0.3762, -0.0005966), (-0.3762, -0.3762, -0.0005966), (-0.5, 0.3762, -0.0005966), (-0.5, -0.3762, -0.0005966), (0.5, 0.3762, -0.0005966), (0.5, -0.3762, -0.0005966), (0.4929, -0.009989, -4.657e-10), (0.4929, 0.009989, -4.657e-10), (0.3701, -0.009989, -4.657e-10), (0.3701, 0.009989, -4.657e-10), (-0.3701, -0.009989, -4.657e-10), (-0.3701, 0.009989, -4.657e-10), (-0.4929, -0.009989, -4.657e-10), (-0.4929, 0.009989, -4.657e-10)], [], [(0, 1, 3, 2), (4, 5, 7, 6), (8, 9, 11, 10), (32, 35, 15, 14), (20, 29, 23, 19, 18), (36, 39, 17, 16), (24, 31, 27, 13, 12), (47, 36, 16, 25), (43, 34, 13, 27), (39, 41, 26, 17), (40, 23, 29, 48), (33, 45, 24, 12), (45, 47, 25, 24), (16, 17, 26, 30, 25), (14, 15, 22, 28, 21), (49, 51, 31, 30), (43, 27, 31, 51), (25, 30, 31, 24), (21, 28, 29, 20), (22, 42, 50, 28), (29, 28, 50, 48), (21, 20, 46, 44), (14, 21, 44, 32), (26, 41, 49, 30), (19, 23, 40, 38), (22, 15, 35, 42), (20, 18, 37, 46), (18, 19, 38, 37), (12, 13, 34, 33), (48, 50, 51, 49), (51, 50, 52, 53), (48, 49, 55, 54), (49, 41, 39, 55), (48, 54, 38, 40), (50, 42, 35, 52), (51, 53, 34, 43), (56, 57, 59, 58), (60, 61, 63, 62)])
me_plane_012.polygons.foreach_set('material_index', [0, 0, 0, 2, 2, 2, 2, 2, 2, 2, 2, 2, 2, 2, 2, 1, 2, 1, 1, 2, 1, 2, 2, 2, 2, 2, 2, 2, 2, 1, 1, 1, 2, 2, 2, 2, 0, 0])
_uv = me_plane_012.uv_layers.new(name='UVMap')
_uv.uv.foreach_set('vector', [0.0, 0.0, 1.0, 0.0, 1.0, 1.0, 0.0, 1.0, 0.0, 0.0, 1.0, 0.0, 1.0, 1.0, 0.0, 1.0, 0.0, 0.0, 1.0, 0.0, 1.0, 1.0, 0.0, 1.0, 0.375, 0.1667, 0.625, 0.1667, 0.625, 0.25, 0.375, 0.25, 0.375, 0.4167, 0.5603, 0.4167, 0.625, 0.4167, 0.625, 0.5, 0.375, 0.5, 0.375, 0.6667, 0.625, 0.6667, 0.625, 0.75, 0.375, 0.75, 0.375, 0.9167, 0.5603, 0.9167, 0.625, 0.9167, 0.625, 1.0, 0.375, 1.0, 0.2917, 0.6667, 0.375, 0.6667, 0.375, 0.75, 0.2917, 0.75, 0.7917, 0.6667, 0.875, 0.6667, 0.875, 0.75, 0.7917, 0.75, 0.625, 0.6667, 0.7083, 0.6667, 0.7083, 0.75, 0.625, 0.75, 0.7083, 0.5833, 0.7083, 0.5, 0.7083, 0.5, 0.7083, 0.5833, 0.125, 0.6667, 0.2083, 0.6667, 0.2083, 0.75, 0.125, 0.75, 0.2083, 0.6667, 0.2917, 0.6667, 0.2917, 0.75, 0.2083, 0.75, 0.375, 0.75, 0.625, 0.75, 0.625, 0.8333, 0.5603, 0.8333, 0.375, 0.8333, 0.375, 0.25, 0.625, 0.25, 0.625, 0.3333, 0.5603, 0.3333, 0.375, 0.3333, 0.7083, 0.6667, 0.7917, 0.6667, 0.7917, 0.75, 0.7083, 0.75, 0.7917, 0.6667, 0.7917, 0.75, 0.7917, 0.75, 0.7917, 0.6667, 0.375, 0.8333, 0.625, 0.8333, 0.5603, 0.9167, 0.375, 0.9167, 0.375, 0.3333, 0.625, 0.3333, 0.5603, 0.4167, 0.375, 0.4167, 0.7917, 0.5, 0.7917, 0.5833, 0.7917, 0.5833, 0.7917, 0.5, 0.7083, 0.5, 0.7917, 0.5, 0.7917, 0.5833, 0.7083, 0.5833, 0.2083, 0.5, 0.2917, 0.5, 0.2917, 0.5833, 0.2083, 0.5833, 0.125, 0.5, 0.2083, 0.5, 0.2083, 0.5833, 0.125, 0.5833, 0.7083, 0.75, 0.7083, 0.6667, 0.7083, 0.6667, 0.7083, 0.75, 0.625, 0.5, 0.7083, 0.5, 0.7083, 0.5833, 0.625, 0.5833, 0.7917, 0.5, 0.875, 0.5, 0.875, 0.5833, 0.7917, 0.5833, 0.2917, 0.5, 0.375, 0.5, 0.375, 0.5833, 0.2917, 0.5833, 0.375, 0.5, 0.625, 0.5, 0.625, 0.5833, 0.375, 0.5833, 0.375, 0.0, 0.625, 0.0, 0.625, 0.08333, 0.375, 0.08333, 0.7083, 0.5833, 0.7917, 0.5833, 0.7917, 0.6667, 0.7083, 0.6667, 0.7917, 0.6667, 0.7917, 0.5833, 0.7917, 0.5833, 0.7917, 0.6667, 0.7083, 0.5833, 0.7083, 0.6667, 0.7083, 0.6667, 0.7083, 0.5833, 0.7083, 0.6667, 0.7083, 0.6667, 0.625, 0.6667, 0.7083, 0.6667, 0.7083, 0.5833, 0.7083, 0.5833, 0.625, 0.5833, 0.7083, 0.5833, 0.7917, 0.5833, 0.7917, 0.5833, 0.875, 0.5833, 0.7917, 0.5833, 0.7917, 0.6667, 0.7917, 0.6667, 0.875, 0.6667, 0.7917, 0.6667, 0.0, 0.0, 1.0, 0.0, 1.0, 1.0, 0.0, 1.0, 0.0, 0.0, 1.0, 0.0, 1.0, 1.0, 0.0, 1.0])
me_plane_012.materials.append(mat_material)
me_plane_012.materials.append(mat_asphalt)
me_plane_012.materials.append(mat_sidewalk)
me_plane_012.update()
me_plane_014 = bpy.data.meshes.new('Plane.014')
me_plane_014.from_pydata([(-0.009989, -0.4173, -4.657e-10), (0.009989, -0.4173, -4.657e-10), (-0.009989, -0.2087, -4.657e-10), (0.009989, -0.2087, -4.657e-10), (-0.009989, -0.1043, -4.657e-10), (0.009989, -0.1043, -4.657e-10), (-0.009989, 0.1043, -4.657e-10), (0.009989, 0.1043, -4.657e-10), (-0.009989, 0.2087, -4.657e-10), (0.009989, 0.2087, -4.657e-10), (-0.009989, 0.4173, -4.657e-10), (0.009989, 0.4173, -4.657e-10), (-0.5, -0.5, -0.01589), (-0.5, -0.5, 0.004742), (-0.5, 0.5, -0.01589), (-0.5, 0.5, 0.004742), (0.5, -0.5, -0.01589), (0.5, -0.5, 0.004742), (0.5, 0.5, -0.01589), (0.5, 0.5, 0.004742), (0.4295, 0.5, -0.01589), (-0.4295, 0.5, -0.01589), (-0.3762, 0.5, 0.004742), (0.3762, 0.5, 0.004742), (-0.4295, -0.5, -0.01589), (0.4295, -0.5, -0.01589), (0.3762, -0.5, 0.004742), (-0.3762, -0.5, 0.004742), (-0.3762, 0.5, -0.0005966), (0.3762, 0.5, -0.0005966), (0.3762, -0.5, -0.0005966), (-0.3762, -0.5, -0.0005966), (-0.5, 0.3762, -0.01589), (-0.5, -0.3762, -0.01589), (-0.5, -0.3762, 0.004742), (-0.5, 0.3762, 0.004742), (0.5, -0.3762, -0.01589), (0.5, 0.3762, -0.01589), (0.5, 0.3762, 0.004742), (0.5, -0.3762, 0.004742), (0.3762, 0.3762, 0.004742), (0.3762, -0.3762, 0.004742), (-0.3762, 0.3762, 0.004742), (-0.3762, -0.3762, 0.004742), (-0.4295, 0.3762, -0.01589), (-0.4295, -0.3762, -0.01589), (0.4295, 0.3762, -0.01589), (0.4295, -0.3762, -0.01589), (0.3762, 0.3762, -0.0005966), (0.3762, -0.3762, -0.0005966), (-0.3762, 0.3762, -0.0005966), (-0.3762, -0.3762, -0.0005966), (-0.5, 0.3762, -0.0005966), (-0.5, -0.3762, -0.0005966), (0.5, 0.3762, -0.0005966), (0.5, -0.3762, -0.0005966), (0.4929, -0.009989, -4.657e-10), (0.4929, 0.009989, -4.657e-10), (0.3701, -0.009989, -4.657e-10), (0.3701, 0.009989, -4.657e-10), (-0.3701, -0.009989, -4.657e-10), (-0.3701, 0.009989, -4.657e-10), (-0.4929, -0.009989, -4.657e-10), (-0.4929, 0.009989, -4.657e-10), (-0.3762, 0.3762, -0.0005966), (-0.3762, -0.3762, -0.0005966)], [], [(0, 1, 3, 2), (4, 5, 7, 6), (8, 9, 11, 10), (32, 35, 15, 14), (20, 29, 23, 19, 18), (36, 39, 17, 16), (24, 31, 27, 13, 12), (47, 36, 16, 25), (43, 34, 13, 27), (39, 41, 26, 17), (40, 23, 29, 48), (33, 45, 24, 12), (45, 47, 25, 24), (16, 17, 26, 30, 25), (14, 15, 22, 28, 21), (49, 51, 31, 30), (43, 27, 31, 51), (25, 30, 31, 24), (21, 28, 29, 20), (22, 42, 50, 28), (29, 28, 50, 48), (21, 20, 46, 44), (14, 21, 44, 32), (26, 41, 49, 30), (19, 23, 40, 38), (22, 15, 35, 42), (20, 18, 37, 46), (18, 19, 38, 37), (12, 13, 34, 33), (48, 50, 51, 49), (45, 33, 32, 44), (48, 49, 55, 54), (49, 41, 39, 55), (48, 54, 38, 40), (50, 42, 35, 52), (51, 53, 34, 43), (56, 57, 59, 58), (60, 61, 63, 62), (33, 34, 35, 32), (34, 43, 42, 35), (42, 43, 65, 64)])
me_plane_014.polygons.foreach_set('material_index', [0, 0, 0, 2, 2, 2, 2, 2, 2, 2, 2, 2, 2, 2, 2, 1, 2, 1, 1, 2, 1, 2, 2, 2, 2, 2, 2, 2, 2, 1, 2, 1, 2, 2, 2, 2, 0, 0, 2, 2, 2])
_uv = me_plane_014.uv_layers.new(name='UVMap')
_uv.uv.foreach_set('vector', [0.0, 0.0, 1.0, 0.0, 1.0, 1.0, 0.0, 1.0, 0.0, 0.0, 1.0, 0.0, 1.0, 1.0, 0.0, 1.0, 0.0, 0.0, 1.0, 0.0, 1.0, 1.0, 0.0, 1.0, 0.375, 0.1667, 0.625, 0.1667, 0.625, 0.25, 0.375, 0.25, 0.375, 0.4167, 0.5603, 0.4167, 0.625, 0.4167, 0.625, 0.5, 0.375, 0.5, 0.375, 0.6667, 0.625, 0.6667, 0.625, 0.75, 0.375, 0.75, 0.375, 0.9167, 0.5603, 0.9167, 0.625, 0.9167, 0.625, 1.0, 0.375, 1.0, 0.2917, 0.6667, 0.375, 0.6667, 0.375, 0.75, 0.2917, 0.75, 0.7917, 0.6667, 0.875, 0.6667, 0.875, 0.75, 0.7917, 0.75, 0.625, 0.6667, 0.7083, 0.6667, 0.7083, 0.75, 0.625, 0.75, 0.7083, 0.5833, 0.7083, 0.5, 0.7083, 0.5, 0.7083, 0.5833, 0.125, 0.6667, 0.2083, 0.6667, 0.2083, 0.75, 0.125, 0.75, 0.2083, 0.6667, 0.2917, 0.6667, 0.2917, 0.75, 0.2083, 0.75, 0.375, 0.75, 0.625, 0.75, 0.625, 0.8333, 0.5603, 0.8333, 0.375, 0.8333, 0.375, 0.25, 0.625, 0.25, 0.625, 0.3333, 0.5603, 0.3333, 0.375, 0.3333, 0.7083, 0.6667, 0.7917, 0.6667, 0.7917, 0.75, 0.7083, 0.75, 0.7917, 0.6667, 0.7917, 0.75, 0.7917, 0.75, 0.7917, 0.6667, 0.375, 0.8333, 0.625, 0.8333, 0.5603, 0.9167, 0.375, 0.9167, 0.375, 0.3333, 0.625, 0.3333, 0.5603, 0.4167, 0.375, 0.4167, 0.7917, 0.5, 0.7917, 0.5833, 0.7917, 0.5833, 0.7917, 0.5, 0.7083, 0.5, 0.7917, 0.5, 0.7917, 0.5833, 0.7083, 0.5833, 0.2083, 0.5, 0.2917, 0.5, 0.2917, 0.5833, 0.2083, 0.5833, 0.125, 0.5, 0.2083, 0.5, 0.2083, 0.5833, 0.125, 0.5833, 0.7083, 0.75, 0.7083, 0.6667, 0.7083, 0.6667, 0.7083, 0.75, 0.625, 0.5, 0.7083, 0.5, 0.7083, 0.5833, 0.625, 0.5833, 0.7917, 0.5, 0.875, 0.5, 0.875, 0.5833, 0.7917, 0.5833, 0.2917, 0.5, 0.375, 0.5, 0.375, 0.5833, 0.2917, 0.5833, 0.375, 0.5, 0.625, 0.5, 0.625, 0.5833, 0.375, 0.5833, 0.375, 0.0, 0.625, 0.0, 0.625, 0.08333, 0.375, 0.08333, 0.7083, 0.5833, 0.7917, 0.5833, 0.7917, 0.6667, 0.7083, 0.6667, 0.2083, 0.6667, 0.125, 0.6667, 0.125, 0.5833, 0.2083, 0.5833, 0.7083, 0.5833, 0.7083, 0.6667, 0.7083, 0.6667, 0.7083, 0.5833, 0.7083, 0.6667, 0.7083, 0.6667, 0.625, 0.6667, 0.7083, 0.6667, 0.7083, 0.5833, 0.7083, 0.5833, 0.625, 0.5833, 0.7083, 0.5833, 0.7917, 0.5833, 0.7917, 0.5833, 0.875, 0.5833, 0.7917, 0.5833, 0.7917, 0.6667, 0.7917, 0.6667, 0.875, 0.6667, 0.7917, 0.6667, 0.0, 0.0, 1.0, 0.0, 1.0, 1.0, 0.0, 1.0, 0.0, 0.0, 1.0, 0.0, 1.0, 1.0, 0.0, 1.0, 0.375, 0.08333, 0.625, 0.08333, 0.625, 0.1667, 0.375, 0.1667, 0.875, 0.6667, 0.7917, 0.6667, 0.7917, 0.5833, 0.875, 0.5833, 0.7917, 0.5833, 0.7917, 0.6667, 0.7917, 0.6667, 0.7917, 0.5833])
me_plane_014.materials.append(mat_material)
me_plane_014.materials.append(mat_asphalt)
me_plane_014.materials.append(mat_sidewalk)
me_plane_014.update()
me_plane_018 = bpy.data.meshes.new('Plane.018')
me_plane_018.from_pydata([(-0.009989, -0.4173, -4.657e-10), (0.009989, -0.4173, -4.657e-10), (-0.009989, -0.2087, -4.657e-10), (0.009989, -0.2087, -4.657e-10), (-0.009989, -0.1043, -4.657e-10), (0.009989, -0.1043, -4.657e-10), (-0.009989, 0.1043, -4.657e-10), (0.009989, 0.1043, -4.657e-10), (-0.009989, 0.2087, -4.657e-10), (0.009989, 0.2087, -4.657e-10), (-0.009989, 0.4173, -4.657e-10), (0.009989, 0.4173, -4.657e-10), (-0.5, -0.5, -0.01589), (-0.5, -0.5, 0.004742), (-0.5, 0.5, -0.01589), (-0.5, 0.5, 0.004742), (0.5, -0.5, -0.01589), (0.5, -0.5, 0.004742), (0.5, 0.5, -0.01589), (0.5, 0.5, 0.004742), (0.4295, 0.5, -0.01589), (-0.4295, 0.5, -0.01589), (-0.3762, 0.5, 0.004742), (0.3762, 0.5, 0.004742), (-0.4295, -0.5, -0.01589), (0.4295, -0.5, -0.01589), (0.3762, -0.5, 0.004742), (-0.3762, -0.5, 0.004742), (-0.3762, 0.5, -0.0005966), (0.3762, 0.5, -0.0005966), (0.3762, -0.5, -0.0005966), (-0.3762, -0.5, -0.0005966), (-0.5, 0.3762, -0.01589), (-0.5, -0.3762, -0.01589), (-0.5, -0.3762, 0.004742), (-0.5, 0.3762, 0.004742), (0.5, -0.3762, -0.01589), (0.5, 0.3762, -0.01589), (0.5, 0.3762, 0.004742), (0.5, -0.3762, 0.004742), (0.3762, 0.3762, 0.004742), (0.3762, -0.3762, 0.004742), (-0.3762, 0.3762, 0.004742), (-0.3762, -0.3762, 0.004742), (-0.4295, 0.3762, -0.01589), (-0.4295, -0.3762, -0.01589), (0.4295, 0.3762, -0.01589), (0.4295, -0.3762, -0.01589), (0.3762, 0.3762, -0.0005966), (0.3762, -0.3762, -0.0005966), (-0.3762, 0.3762, -0.0005966), (-0.3762, -0.3762, -0.0005966), (-0.5, 0.3762, -0.0005966), (-0.5, -0.3762, -0.0005966), (0.5, 0.3762, -0.0005966), (0.5, -0.3762, -0.0005966), (0.4929, -0.009989, -4.657e-10), (0.4929, 0.009989, -4.657e-10), (0.3701, -0.009989, -4.657e-10), (0.3701, 0.009989, -4.657e-10), (-0.3701, -0.009989, -4.657e-10), (-0.3701, 0.009989, -4.657e-10), (-0.4929, -0.009989, -4.657e-10), (-0.4929, 0.009989, -4.657e-10), (-0.3762, 0.3762, -0.0005966), (-0.3762, -0.3762, -0.0005966)], [], [(0, 1, 3, 2), (4, 5, 7, 6), (8, 9, 11, 10), (32, 35, 15, 14), (20, 29, 23, 19, 18), (36, 39, 17, 16), (24, 31, 27, 13, 12), (47, 36, 16, 25), (43, 34, 13, 27), (39, 41, 26, 17), (40, 23, 29, 48), (33, 45, 24, 12), (45, 47, 25, 24), (16, 17, 26, 30, 25), (14, 15, 22, 28, 21), (49, 51, 31, 30), (43, 27, 31, 51), (25, 30, 31, 24), (21, 28, 29, 20), (22, 42, 50, 28), (29, 28, 50, 48), (21, 20, 46, 44), (14, 21, 44, 32), (26, 41, 49, 30), (19, 23, 40, 38), (22, 15, 35, 42), (20, 18, 37, 46), (18, 19, 38, 37), (12, 13, 34, 33), (48, 50, 51, 49), (45, 33, 32, 44), (48, 49, 55, 54), (49, 41, 39, 55), (48, 54, 38, 40), (50, 42, 35, 52), (51, 53, 34, 43), (56, 57, 59, 58), (60, 61, 63, 62), (33, 34, 35, 32), (34, 43, 42, 35), (42, 43, 65, 64)])
me_plane_018.polygons.foreach_set('material_index', [0, 0, 0, 2, 2, 2, 2, 2, 2, 2, 2, 2, 2, 2, 2, 1, 2, 1, 1, 2, 1, 2, 2, 2, 2, 2, 2, 2, 2, 1, 2, 1, 2, 2, 2, 2, 0, 0, 2, 2, 2])
_uv = me_plane_018.uv_layers.new(name='UVMap')
_uv.uv.foreach_set('vector', [0.0, 0.0, 1.0, 0.0, 1.0, 1.0, 0.0, 1.0, 0.0, 0.0, 1.0, 0.0, 1.0, 1.0, 0.0, 1.0, 0.0, 0.0, 1.0, 0.0, 1.0, 1.0, 0.0, 1.0, 0.375, 0.1667, 0.625, 0.1667, 0.625, 0.25, 0.375, 0.25, 0.375, 0.4167, 0.5603, 0.4167, 0.625, 0.4167, 0.625, 0.5, 0.375, 0.5, 0.375, 0.6667, 0.625, 0.6667, 0.625, 0.75, 0.375, 0.75, 0.375, 0.9167, 0.5603, 0.9167, 0.625, 0.9167, 0.625, 1.0, 0.375, 1.0, 0.2917, 0.6667, 0.375, 0.6667, 0.375, 0.75, 0.2917, 0.75, 0.7917, 0.6667, 0.875, 0.6667, 0.875, 0.75, 0.7917, 0.75, 0.625, 0.6667, 0.7083, 0.6667, 0.7083, 0.75, 0.625, 0.75, 0.7083, 0.5833, 0.7083, 0.5, 0.7083, 0.5, 0.7083, 0.5833, 0.125, 0.6667, 0.2083, 0.6667, 0.2083, 0.75, 0.125, 0.75, 0.2083, 0.6667, 0.2917, 0.6667, 0.2917, 0.75, 0.2083, 0.75, 0.375, 0.75, 0.625, 0.75, 0.625, 0.8333, 0.5603, 0.8333, 0.375, 0.8333, 0.375, 0.25, 0.625, 0.25, 0.625, 0.3333, 0.5603, 0.3333, 0.375, 0.3333, 0.7083, 0.6667, 0.7917, 0.6667, 0.7917, 0.75, 0.7083, 0.75, 0.7917, 0.6667, 0.7917, 0.75, 0.7917, 0.75, 0.7917, 0.6667, 0.375, 0.8333, 0.625, 0.8333, 0.5603, 0.9167, 0.375, 0.9167, 0.375, 0.3333, 0.625, 0.3333, 0.5603, 0.4167, 0.375, 0.4167, 0.7917, 0.5, 0.7917, 0.5833, 0.7917, 0.5833, 0.7917, 0.5, 0.7083, 0.5, 0.7917, 0.5, 0.7917, 0.5833, 0.7083, 0.5833, 0.2083, 0.5, 0.2917, 0.5, 0.2917, 0.5833, 0.2083, 0.5833, 0.125, 0.5, 0.2083, 0.5, 0.2083, 0.5833, 0.125, 0.5833, 0.7083, 0.75, 0.7083, 0.6667, 0.7083, 0.6667, 0.7083, 0.75, 0.625, 0.5, 0.7083, 0.5, 0.7083, 0.5833, 0.625, 0.5833, 0.7917, 0.5, 0.875, 0.5, 0.875, 0.5833, 0.7917, 0.5833, 0.2917, 0.5, 0.375, 0.5, 0.375, 0.5833, 0.2917, 0.5833, 0.375, 0.5, 0.625, 0.5, 0.625, 0.5833, 0.375, 0.5833, 0.375, 0.0, 0.625, 0.0, 0.625, 0.08333, 0.375, 0.08333, 0.7083, 0.5833, 0.7917, 0.5833, 0.7917, 0.6667, 0.7083, 0.6667, 0.2083, 0.6667, 0.125, 0.6667, 0.125, 0.5833, 0.2083, 0.5833, 0.7083, 0.5833, 0.7083, 0.6667, 0.7083, 0.6667, 0.7083, 0.5833, 0.7083, 0.6667, 0.7083, 0.6667, 0.625, 0.6667, 0.7083, 0.6667, 0.7083, 0.5833, 0.7083, 0.5833, 0.625, 0.5833, 0.7083, 0.5833, 0.7917, 0.5833, 0.7917, 0.5833, 0.875, 0.5833, 0.7917, 0.5833, 0.7917, 0.6667, 0.7917, 0.6667, 0.875, 0.6667, 0.7917, 0.6667, 0.0, 0.0, 1.0, 0.0, 1.0, 1.0, 0.0, 1.0, 0.0, 0.0, 1.0, 0.0, 1.0, 1.0, 0.0, 1.0, 0.375, 0.08333, 0.625, 0.08333, 0.625, 0.1667, 0.375, 0.1667, 0.875, 0.6667, 0.7917, 0.6667, 0.7917, 0.5833, 0.875, 0.5833, 0.7917, 0.5833, 0.7917, 0.6667, 0.7917, 0.6667, 0.7917, 0.5833])
me_plane_018.materials.append(mat_material)
me_plane_018.materials.append(mat_asphalt)
me_plane_018.materials.append(mat_sidewalk)
me_plane_018.update()
me_plane_019 = bpy.data.meshes.new('Plane.019')
me_plane_019.from_pydata([(-0.009989, -0.4173, -4.657e-10), (0.009989, -0.4173, -4.657e-10), (-0.009989, -0.2087, -4.657e-10), (0.009989, -0.2087, -4.657e-10), (-0.009989, -0.1043, -4.657e-10), (0.009989, -0.1043, -4.657e-10), (-0.009989, 0.1043, -4.657e-10), (0.009989, 0.1043, -4.657e-10), (-0.009989, 0.2087, -4.657e-10), (0.009989, 0.2087, -4.657e-10), (-0.009989, 0.4173, -4.657e-10), (0.009989, 0.4173, -4.657e-10), (-0.5, -0.5, -0.01589), (-0.5, -0.5, 0.004742), (-0.5, 0.5, -0.01589), (-0.5, 0.5, 0.004742), (0.5, -0.5, -0.01589), (0.5, -0.5, 0.004742), (0.5, 0.5, -0.01589), (0.5, 0.5, 0.004742), (0.4295, 0.5, -0.01589), (-0.4295, 0.5, -0.01589), (-0.3762, 0.5, 0.004742), (0.3762, 0.5, 0.004742), (-0.4295, -0.5, -0.01589), (0.4295, -0.5, -0.01589), (0.3762, -0.5, 0.004742), (-0.3762, -0.5, 0.004742), (-0.3762, 0.5, -0.0005966), (0.3762, 0.5, -0.0005966), (0.3762, -0.5, -0.0005966), (-0.3762, -0.5, -0.0005966), (-0.5, 0.3762, -0.01589), (-0.5, -0.3762, -0.01589), (-0.5, -0.3762, 0.004742), (-0.5, 0.3762, 0.004742), (0.5, -0.3762, -0.01589), (0.5, 0.3762, -0.01589), (0.5, 0.3762, 0.004742), (0.5, -0.3762, 0.004742), (0.3762, 0.3762, 0.004742), (0.3762, -0.3762, 0.004742), (-0.3762, 0.3762, 0.004742), (-0.3762, -0.3762, 0.004742), (-0.4295, 0.3762, -0.01589), (-0.4295, -0.3762, -0.01589), (0.4295, 0.3762, -0.01589), (0.4295, -0.3762, -0.01589), (0.3762, 0.3762, -0.0005966), (0.3762, -0.3762, -0.0005966), (-0.3762, 0.3762, -0.0005966), (-0.3762, -0.3762, -0.0005966), (-0.5, 0.3762, -0.0005966), (-0.5, -0.3762, -0.0005966), (0.5, 0.3762, -0.0005966), (0.5, -0.3762, -0.0005966), (0.4929, -0.009989, -4.657e-10), (0.4929, 0.009989, -4.657e-10), (0.3701, -0.009989, -4.657e-10), (0.3701, 0.009989, -4.657e-10), (-0.3701, -0.009989, -4.657e-10), (-0.3701, 0.009989, -4.657e-10), (-0.4929, -0.009989, -4.657e-10), (-0.4929, 0.009989, -4.657e-10), (-0.3762, 0.3762, -0.0005966), (-0.3762, -0.3762, -0.0005966)], [], [(0, 1, 3, 2), (4, 5, 7, 6), (8, 9, 11, 10), (32, 35, 15, 14), (20, 29, 23, 19, 18), (36, 39, 17, 16), (24, 31, 27, 13, 12), (47, 36, 16, 25), (43, 34, 13, 27), (39, 41, 26, 17), (40, 23, 29, 48), (33, 45, 24, 12), (45, 47, 25, 24), (16, 17, 26, 30, 25), (14, 15, 22, 28, 21), (49, 51, 31, 30), (43, 27, 31, 51), (25, 30, 31, 24), (21, 28, 29, 20), (22, 42, 50, 28), (29, 28, 50, 48), (21, 20, 46, 44), (14, 21, 44, 32), (26, 41, 49, 30), (19, 23, 40, 38), (22, 15, 35, 42), (20, 18, 37, 46), (18, 19, 38, 37), (12, 13, 34, 33), (48, 50, 51, 49), (45, 33, 32, 44), (48, 49, 55, 54), (49, 41, 39, 55), (48, 54, 38, 40), (50, 42, 35, 52), (51, 53, 34, 43), (56, 57, 59, 58), (60, 61, 63, 62), (33, 34, 35, 32), (34, 43, 42, 35), (42, 43, 65, 64)])
me_plane_019.polygons.foreach_set('material_index', [0, 0, 0, 2, 2, 2, 2, 2, 2, 2, 2, 2, 2, 2, 2, 1, 2, 1, 1, 2, 1, 2, 2, 2, 2, 2, 2, 2, 2, 1, 2, 1, 2, 2, 2, 2, 0, 0, 2, 2, 2])
_uv = me_plane_019.uv_layers.new(name='UVMap')
_uv.uv.foreach_set('vector', [0.0, 0.0, 1.0, 0.0, 1.0, 1.0, 0.0, 1.0, 0.0, 0.0, 1.0, 0.0, 1.0, 1.0, 0.0, 1.0, 0.0, 0.0, 1.0, 0.0, 1.0, 1.0, 0.0, 1.0, 0.375, 0.1667, 0.625, 0.1667, 0.625, 0.25, 0.375, 0.25, 0.375, 0.4167, 0.5603, 0.4167, 0.625, 0.4167, 0.625, 0.5, 0.375, 0.5, 0.375, 0.6667, 0.625, 0.6667, 0.625, 0.75, 0.375, 0.75, 0.375, 0.9167, 0.5603, 0.9167, 0.625, 0.9167, 0.625, 1.0, 0.375, 1.0, 0.2917, 0.6667, 0.375, 0.6667, 0.375, 0.75, 0.2917, 0.75, 0.7917, 0.6667, 0.875, 0.6667, 0.875, 0.75, 0.7917, 0.75, 0.625, 0.6667, 0.7083, 0.6667, 0.7083, 0.75, 0.625, 0.75, 0.7083, 0.5833, 0.7083, 0.5, 0.7083, 0.5, 0.7083, 0.5833, 0.125, 0.6667, 0.2083, 0.6667, 0.2083, 0.75, 0.125, 0.75, 0.2083, 0.6667, 0.2917, 0.6667, 0.2917, 0.75, 0.2083, 0.75, 0.375, 0.75, 0.625, 0.75, 0.625, 0.8333, 0.5603, 0.8333, 0.375, 0.8333, 0.375, 0.25, 0.625, 0.25, 0.625, 0.3333, 0.5603, 0.3333, 0.375, 0.3333, 0.7083, 0.6667, 0.7917, 0.6667, 0.7917, 0.75, 0.7083, 0.75, 0.7917, 0.6667, 0.7917, 0.75, 0.7917, 0.75, 0.7917, 0.6667, 0.375, 0.8333, 0.625, 0.8333, 0.5603, 0.9167, 0.375, 0.9167, 0.375, 0.3333, 0.625, 0.3333, 0.5603, 0.4167, 0.375, 0.4167, 0.7917, 0.5, 0.7917, 0.5833, 0.7917, 0.5833, 0.7917, 0.5, 0.7083, 0.5, 0.7917, 0.5, 0.7917, 0.5833, 0.7083, 0.5833, 0.2083, 0.5, 0.2917, 0.5, 0.2917, 0.5833, 0.2083, 0.5833, 0.125, 0.5, 0.2083, 0.5, 0.2083, 0.5833, 0.125, 0.5833, 0.7083, 0.75, 0.7083, 0.6667, 0.7083, 0.6667, 0.7083, 0.75, 0.625, 0.5, 0.7083, 0.5, 0.7083, 0.5833, 0.625, 0.5833, 0.7917, 0.5, 0.875, 0.5, 0.875, 0.5833, 0.7917, 0.5833, 0.2917, 0.5, 0.375, 0.5, 0.375, 0.5833, 0.2917, 0.5833, 0.375, 0.5, 0.625, 0.5, 0.625, 0.5833, 0.375, 0.5833, 0.375, 0.0, 0.625, 0.0, 0.625, 0.08333, 0.375, 0.08333, 0.7083, 0.5833, 0.7917, 0.5833, 0.7917, 0.6667, 0.7083, 0.6667, 0.2083, 0.6667, 0.125, 0.6667, 0.125, 0.5833, 0.2083, 0.5833, 0.7083, 0.5833, 0.7083, 0.6667, 0.7083, 0.6667, 0.7083, 0.5833, 0.7083, 0.6667, 0.7083, 0.6667, 0.625, 0.6667, 0.7083, 0.6667, 0.7083, 0.5833, 0.7083, 0.5833, 0.625, 0.5833, 0.7083, 0.5833, 0.7917, 0.5833, 0.7917, 0.5833, 0.875, 0.5833, 0.7917, 0.5833, 0.7917, 0.6667, 0.7917, 0.6667, 0.875, 0.6667, 0.7917, 0.6667, 0.0, 0.0, 1.0, 0.0, 1.0, 1.0, 0.0, 1.0, 0.0, 0.0, 1.0, 0.0, 1.0, 1.0, 0.0, 1.0, 0.375, 0.08333, 0.625, 0.08333, 0.625, 0.1667, 0.375, 0.1667, 0.875, 0.6667, 0.7917, 0.6667, 0.7917, 0.5833, 0.875, 0.5833, 0.7917, 0.5833, 0.7917, 0.6667, 0.7917, 0.6667, 0.7917, 0.5833])
me_plane_019.materials.append(mat_material)
me_plane_019.materials.append(mat_asphalt)
me_plane_019.materials.append(mat_sidewalk)
me_plane_019.update()
me_plane_020 = bpy.data.meshes.new('Plane.020')
me_plane_020.from_pydata([(-0.009989, -0.4173, -4.657e-10), (0.009989, -0.4173, -4.657e-10), (-0.009989, -0.2087, -4.657e-10), (0.009989, -0.2087, -4.657e-10), (-0.009989, -0.1043, -4.657e-10), (0.009989, -0.1043, -4.657e-10), (-0.009989, 0.1043, -4.657e-10), (0.009989, 0.1043, -4.657e-10), (-0.009989, 0.2087, -4.657e-10), (0.009989, 0.2087, -4.657e-10), (-0.009989, 0.4173, -4.657e-10), (0.009989, 0.4173, -4.657e-10), (-0.5, -0.5, -0.01589), (-0.5, -0.5, 0.004742), (-0.5, 0.5, -0.01589), (-0.5, 0.5, 0.004742), (0.5, -0.5, -0.01589), (0.5, -0.5, 0.004742), (0.5, 0.5, -0.01589), (0.5, 0.5, 0.004742), (0.4295, 0.5, -0.01589), (-0.4295, 0.5, -0.01589), (-0.3762, 0.5, 0.004742), (0.3762, 0.5, 0.004742), (-0.4295, -0.5, -0.01589), (0.4295, -0.5, -0.01589), (0.3762, -0.5, 0.004742), (-0.3762, -0.5, 0.004742), (-0.3762, 0.5, -0.0005966), (0.3762, 0.5, -0.0005966), (0.3762, -0.5, -0.0005966), (-0.3762, -0.5, -0.0005966), (-0.5, 0.3762, -0.01589), (-0.5, -0.3762, -0.01589), (-0.5, -0.3762, 0.004742), (-0.5, 0.3762, 0.004742), (0.5, -0.3762, -0.01589), (0.5, 0.3762, -0.01589), (0.5, 0.3762, 0.004742), (0.5, -0.3762, 0.004742), (0.3762, 0.3762, 0.004742), (0.3762, -0.3762, 0.004742), (-0.3762, 0.3762, 0.004742), (-0.3762, -0.3762, 0.004742), (-0.4295, 0.3762, -0.01589), (-0.4295, -0.3762, -0.01589), (0.4295, 0.3762, -0.01589), (0.4295, -0.3762, -0.01589), (0.3762, 0.3762, -0.0005966), (0.3762, -0.3762, -0.0005966), (-0.3762, 0.3762, -0.0005966), (-0.3762, -0.3762, -0.0005966), (-0.5, 0.3762, -0.0005966), (-0.5, -0.3762, -0.0005966), (0.5, 0.3762, -0.0005966), (0.5, -0.3762, -0.0005966), (0.4929, -0.009989, -4.657e-10), (0.4929, 0.009989, -4.657e-10), (0.3701, -0.009989, -4.657e-10), (0.3701, 0.009989, -4.657e-10), (-0.3701, -0.009989, -4.657e-10), (-0.3701, 0.009989, -4.657e-10), (-0.4929, -0.009989, -4.657e-10), (-0.4929, 0.009989, -4.657e-10), (-0.3762, 0.3762, -0.0005966), (-0.3762, -0.3762, -0.0005966)], [], [(0, 1, 3, 2), (4, 5, 7, 6), (8, 9, 11, 10), (32, 35, 15, 14), (20, 29, 23, 19, 18), (36, 39, 17, 16), (24, 31, 27, 13, 12), (47, 36, 16, 25), (43, 34, 13, 27), (39, 41, 26, 17), (40, 23, 29, 48), (33, 45, 24, 12), (45, 47, 25, 24), (16, 17, 26, 30, 25), (14, 15, 22, 28, 21), (49, 51, 31, 30), (43, 27, 31, 51), (25, 30, 31, 24), (21, 28, 29, 20), (22, 42, 50, 28), (29, 28, 50, 48), (21, 20, 46, 44), (14, 21, 44, 32), (26, 41, 49, 30), (19, 23, 40, 38), (22, 15, 35, 42), (20, 18, 37, 46), (18, 19, 38, 37), (12, 13, 34, 33), (48, 50, 51, 49), (45, 33, 32, 44), (48, 49, 55, 54), (49, 41, 39, 55), (48, 54, 38, 40), (50, 42, 35, 52), (51, 53, 34, 43), (56, 57, 59, 58), (60, 61, 63, 62), (33, 34, 35, 32), (34, 43, 42, 35), (42, 43, 65, 64)])
me_plane_020.polygons.foreach_set('material_index', [0, 0, 0, 2, 2, 2, 2, 2, 2, 2, 2, 2, 2, 2, 2, 1, 2, 1, 1, 2, 1, 2, 2, 2, 2, 2, 2, 2, 2, 1, 2, 1, 2, 2, 2, 2, 0, 0, 2, 2, 2])
_uv = me_plane_020.uv_layers.new(name='UVMap')
_uv.uv.foreach_set('vector', [0.0, 0.0, 1.0, 0.0, 1.0, 1.0, 0.0, 1.0, 0.0, 0.0, 1.0, 0.0, 1.0, 1.0, 0.0, 1.0, 0.0, 0.0, 1.0, 0.0, 1.0, 1.0, 0.0, 1.0, 0.375, 0.1667, 0.625, 0.1667, 0.625, 0.25, 0.375, 0.25, 0.375, 0.4167, 0.5603, 0.4167, 0.625, 0.4167, 0.625, 0.5, 0.375, 0.5, 0.375, 0.6667, 0.625, 0.6667, 0.625, 0.75, 0.375, 0.75, 0.375, 0.9167, 0.5603, 0.9167, 0.625, 0.9167, 0.625, 1.0, 0.375, 1.0, 0.2917, 0.6667, 0.375, 0.6667, 0.375, 0.75, 0.2917, 0.75, 0.7917, 0.6667, 0.875, 0.6667, 0.875, 0.75, 0.7917, 0.75, 0.625, 0.6667, 0.7083, 0.6667, 0.7083, 0.75, 0.625, 0.75, 0.7083, 0.5833, 0.7083, 0.5, 0.7083, 0.5, 0.7083, 0.5833, 0.125, 0.6667, 0.2083, 0.6667, 0.2083, 0.75, 0.125, 0.75, 0.2083, 0.6667, 0.2917, 0.6667, 0.2917, 0.75, 0.2083, 0.75, 0.375, 0.75, 0.625, 0.75, 0.625, 0.8333, 0.5603, 0.8333, 0.375, 0.8333, 0.375, 0.25, 0.625, 0.25, 0.625, 0.3333, 0.5603, 0.3333, 0.375, 0.3333, 0.7083, 0.6667, 0.7917, 0.6667, 0.7917, 0.75, 0.7083, 0.75, 0.7917, 0.6667, 0.7917, 0.75, 0.7917, 0.75, 0.7917, 0.6667, 0.375, 0.8333, 0.625, 0.8333, 0.5603, 0.9167, 0.375, 0.9167, 0.375, 0.3333, 0.625, 0.3333, 0.5603, 0.4167, 0.375, 0.4167, 0.7917, 0.5, 0.7917, 0.5833, 0.7917, 0.5833, 0.7917, 0.5, 0.7083, 0.5, 0.7917, 0.5, 0.7917, 0.5833, 0.7083, 0.5833, 0.2083, 0.5, 0.2917, 0.5, 0.2917, 0.5833, 0.2083, 0.5833, 0.125, 0.5, 0.2083, 0.5, 0.2083, 0.5833, 0.125, 0.5833, 0.7083, 0.75, 0.7083, 0.6667, 0.7083, 0.6667, 0.7083, 0.75, 0.625, 0.5, 0.7083, 0.5, 0.7083, 0.5833, 0.625, 0.5833, 0.7917, 0.5, 0.875, 0.5, 0.875, 0.5833, 0.7917, 0.5833, 0.2917, 0.5, 0.375, 0.5, 0.375, 0.5833, 0.2917, 0.5833, 0.375, 0.5, 0.625, 0.5, 0.625, 0.5833, 0.375, 0.5833, 0.375, 0.0, 0.625, 0.0, 0.625, 0.08333, 0.375, 0.08333, 0.7083, 0.5833, 0.7917, 0.5833, 0.7917, 0.6667, 0.7083, 0.6667, 0.2083, 0.6667, 0.125, 0.6667, 0.125, 0.5833, 0.2083, 0.5833, 0.7083, 0.5833, 0.7083, 0.6667, 0.7083, 0.6667, 0.7083, 0.5833, 0.7083, 0.6667, 0.7083, 0.6667, 0.625, 0.6667, 0.7083, 0.6667, 0.7083, 0.5833, 0.7083, 0.5833, 0.625, 0.5833, 0.7083, 0.5833, 0.7917, 0.5833, 0.7917, 0.5833, 0.875, 0.5833, 0.7917, 0.5833, 0.7917, 0.6667, 0.7917, 0.6667, 0.875, 0.6667, 0.7917, 0.6667, 0.0, 0.0, 1.0, 0.0, 1.0, 1.0, 0.0, 1.0, 0.0, 0.0, 1.0, 0.0, 1.0, 1.0, 0.0, 1.0, 0.375, 0.08333, 0.625, 0.08333, 0.625, 0.1667, 0.375, 0.1667, 0.875, 0.6667, 0.7917, 0.6667, 0.7917, 0.5833, 0.875, 0.5833, 0.7917, 0.5833, 0.7917, 0.6667, 0.7917, 0.6667, 0.7917, 0.5833])
me_plane_020.materials.append(mat_material)
me_plane_020.materials.append(mat_asphalt)
me_plane_020.materials.append(mat_sidewalk)
me_plane_020.update()

# ---- curves / text
cu_b_ziercurve = bpy.data.curves.new('BézierCurve', 'CURVE')
cu_b_ziercurve.dimensions = '3D'
_sp = cu_b_ziercurve.splines.new('BEZIER'); _sp.bezier_points.add(1)
_sp.bezier_points.foreach_set('co', [-0.5, 0.0, 0.0, -2.98e-08, -0.5, 0.0])
_sp.bezier_points.foreach_set('handle_left', [-0.55, 0.0, 0.0, 0.0, -0.25, 0.0])
_sp.bezier_points.foreach_set('handle_right', [-0.25, 0.0, 0.0, -4.47e-08, -0.6, 0.0])
for _p, _l, _r in zip(_sp.bezier_points, ['ALIGNED', 'ALIGNED'], ['ALIGNED', 'ALIGNED']): _p.handle_left_type = _l; _p.handle_right_type = _r
_sp.order_u = 0
_sp.order_v = 0
_sp.resolution_u = 39
cu_b_ziercurve.use_path = True
cu_b_ziercurve.resolution_u = 39
cu_b_ziercurve.fill_mode = 'FULL'
cu_b_ziercurve_001 = bpy.data.curves.new('BézierCurve.001', 'CURVE')
cu_b_ziercurve_001.dimensions = '3D'
_sp = cu_b_ziercurve_001.splines.new('BEZIER'); _sp.bezier_points.add(1)
_sp.bezier_points.foreach_set('co', [-0.5, 0.0, 0.0, -2.98e-08, -0.5, 0.0])
_sp.bezier_points.foreach_set('handle_left', [-0.55, 0.0, 0.0, 0.0, -0.25, 0.0])
_sp.bezier_points.foreach_set('handle_right', [-0.25, 0.0, 0.0, -4.47e-08, -0.6, 0.0])
for _p, _l, _r in zip(_sp.bezier_points, ['ALIGNED', 'ALIGNED'], ['ALIGNED', 'ALIGNED']): _p.handle_left_type = _l; _p.handle_right_type = _r
_sp.order_u = 0
_sp.order_v = 0
_sp.resolution_u = 39
cu_b_ziercurve_001.use_path = True
cu_b_ziercurve_001.resolution_u = 39
cu_b_ziercurve_001.fill_mode = 'FULL'
cu_b_ziercurve_002 = bpy.data.curves.new('BézierCurve.002', 'CURVE')
cu_b_ziercurve_002.dimensions = '3D'
_sp = cu_b_ziercurve_002.splines.new('BEZIER'); _sp.bezier_points.add(1)
_sp.bezier_points.foreach_set('co', [-0.5, 0.0, 0.0, -2.98e-08, -0.5, 0.0])
_sp.bezier_points.foreach_set('handle_left', [-0.55, 0.0, 0.0, 0.0, -0.25, 0.0])
_sp.bezier_points.foreach_set('handle_right', [-0.25, 0.0, 0.0, -4.47e-08, -0.6, 0.0])
for _p, _l, _r in zip(_sp.bezier_points, ['ALIGNED', 'ALIGNED'], ['ALIGNED', 'ALIGNED']): _p.handle_left_type = _l; _p.handle_right_type = _r
_sp.order_u = 0
_sp.order_v = 0
_sp.resolution_u = 39
cu_b_ziercurve_002.use_path = True
cu_b_ziercurve_002.resolution_u = 39
cu_b_ziercurve_002.fill_mode = 'FULL'
cu_b_ziercurve_003 = bpy.data.curves.new('BézierCurve.003', 'CURVE')
cu_b_ziercurve_003.dimensions = '3D'
_sp = cu_b_ziercurve_003.splines.new('BEZIER'); _sp.bezier_points.add(1)
_sp.bezier_points.foreach_set('co', [-0.5, 0.0, 0.0, -2.98e-08, -0.5, 0.0])
_sp.bezier_points.foreach_set('handle_left', [-0.55, 0.0, 0.0, 0.0, -0.25, 0.0])
_sp.bezier_points.foreach_set('handle_right', [-0.25, 0.0, 0.0, -4.47e-08, -0.6, 0.0])
for _p, _l, _r in zip(_sp.bezier_points, ['ALIGNED', 'ALIGNED'], ['ALIGNED', 'ALIGNED']): _p.handle_left_type = _l; _p.handle_right_type = _r
_sp.order_u = 0
_sp.order_v = 0
_sp.resolution_u = 39
cu_b_ziercurve_003.use_path = True
cu_b_ziercurve_003.resolution_u = 39
cu_b_ziercurve_003.fill_mode = 'FULL'

# ---- objects
ob_grass = bpy.data.objects.new('Grass', me_plane)
ob_camer_handle = bpy.data.objects.new('Camer handle', None)
ob_camera = bpy.data.objects.new('Camera', cam_camera)
ob_sun = bpy.data.objects.new('Sun', light_sun)
ob_road___straight = bpy.data.objects.new('Road - straight', me_plane_001)
ob_road___straight_we = bpy.data.objects.new('Road - straight WE', me_plane_002)
ob_road___straight_we_001 = bpy.data.objects.new('Road - straight WE.001', me_plane_003)
ob_b_ziercurve = bpy.data.objects.new('BézierCurve', cu_b_ziercurve)
ob_road___straight_we_002 = bpy.data.objects.new('Road - straight WE.002', me_plane_004)
ob_b_ziercurve_001 = bpy.data.objects.new('BézierCurve.001', cu_b_ziercurve_001)
ob_road___straight_we_003 = bpy.data.objects.new('Road - straight WE.003', me_plane_005)
ob_b_ziercurve_002 = bpy.data.objects.new('BézierCurve.002', cu_b_ziercurve_002)
ob_road___straight_we_004 = bpy.data.objects.new('Road - straight WE.004', me_plane_006)
ob_b_ziercurve_003 = bpy.data.objects.new('BézierCurve.003', cu_b_ziercurve_003)
ob_road___straight_we_005 = bpy.data.objects.new('Road - straight WE.005', me_plane_012)
ob_road___straight_we_006 = bpy.data.objects.new('Road - straight WE.006', me_plane_014)
ob_road___straight_we_007 = bpy.data.objects.new('Road - straight WE.007', me_plane_018)
ob_road___straight_we_008 = bpy.data.objects.new('Road - straight WE.008', me_plane_019)
ob_road___straight_we_009 = bpy.data.objects.new('Road - straight WE.009', me_plane_020)

# ---- transforms, parenting, visibility, modifiers, constraints
ob_grass.location = (0.0, 0.0, 0.0)
ob_grass.scale = (0.7021, 0.7021, 1.0)
ob_grass.hide_select = True
ob_grass.hide_render = True
ob_camer_handle.location = (0.0, 0.0, 0.0)
ob_camer_handle.rotation_euler = (1.047, 0.0, 0.7854)
ob_camer_handle.hide_select = True
ob_camera.parent = ob_camer_handle
ob_camera.location = (-5.032e-06, 7.629e-06, 186.1)
ob_sun.location = (0.0, 0.0, 27.82)
ob_sun.rotation_euler = (0.5708, -0.6536, 0.2375)
ob_road___straight.location = (-0.5, -0.5, 0.005572)
ob_road___straight_we.location = (1.5, -0.5, 0.005572)
ob_road___straight_we.rotation_euler = (0.0, -0.0, 1.571)
ob_road___straight_we_001.parent = ob_b_ziercurve
ob_road___straight_we_001.matrix_parent_inverse = Matrix(((1.0, -0.0, -0.0, -1.0), (-0.0, 1.0, 0.0, 2.5), (-0.0, -0.0, 1.0, -0.005572), (-0.0, 0.0, -0.0, 1.0)))
ob_road___straight_we_001.location = (1.878, -2.5, 0.005572)
ob_road___straight_we_001.rotation_euler = (0.0, -0.0, 1.571)
_m = ob_road___straight_we_001.modifiers.new('Subdivision', 'SUBSURF')
_m.subdivision_type = 'SIMPLE'
_m.levels = 4
_m.render_levels = 5
_m = ob_road___straight_we_001.modifiers.new('Curve', 'CURVE')
_m.object = ob_b_ziercurve
ob_b_ziercurve.location = (1.5, -2.5, 0.005572)
ob_road___straight_we_002.parent = ob_b_ziercurve_001
ob_road___straight_we_002.matrix_parent_inverse = Matrix(((1.0, -0.0, -0.0, -1.0), (-0.0, 1.0, 0.0, 2.5), (-0.0, -0.0, 1.0, -0.005572), (-0.0, 0.0, -0.0, 1.0)))
ob_road___straight_we_002.location = (1.878, -2.5, 0.005572)
ob_road___straight_we_002.rotation_euler = (0.0, -0.0, 1.571)
_m = ob_road___straight_we_002.modifiers.new('Subdivision', 'SUBSURF')
_m.subdivision_type = 'SIMPLE'
_m.levels = 4
_m.render_levels = 5
_m = ob_road___straight_we_002.modifiers.new('Curve', 'CURVE')
_m.object = ob_b_ziercurve_001
ob_b_ziercurve_001.location = (-0.5, -2.5, 0.005572)
ob_b_ziercurve_001.rotation_euler = (0.0, -0.0, 1.571)
ob_road___straight_we_003.parent = ob_b_ziercurve_002
ob_road___straight_we_003.matrix_parent_inverse = Matrix(((1.0, -0.0, -0.0, -1.0), (-0.0, 1.0, 0.0, 2.5), (-0.0, -0.0, 1.0, -0.005572), (-0.0, 0.0, -0.0, 1.0)))
ob_road___straight_we_003.location = (1.878, -2.5, 0.005572)
ob_road___straight_we_003.rotation_euler = (0.0, -0.0, 1.571)
_m = ob_road___straight_we_003.modifiers.new('Subdivision', 'SUBSURF')
_m.subdivision_type = 'SIMPLE'
_m.levels = 4
_m.render_levels = 5
_m = ob_road___straight_we_003.modifiers.new('Curve', 'CURVE')
_m.object = ob_b_ziercurve_002
ob_b_ziercurve_002.location = (-0.5, -4.5, 0.005572)
ob_b_ziercurve_002.rotation_euler = (0.0, -0.0, 4.712)
ob_road___straight_we_004.parent = ob_b_ziercurve_003
ob_road___straight_we_004.matrix_parent_inverse = Matrix(((1.0, -0.0, -0.0, -1.0), (-0.0, 1.0, 0.0, 2.5), (-0.0, -0.0, 1.0, -0.005572), (-0.0, 0.0, -0.0, 1.0)))
ob_road___straight_we_004.location = (1.878, -2.5, 0.005572)
ob_road___straight_we_004.rotation_euler = (0.0, -0.0, 1.571)
_m = ob_road___straight_we_004.modifiers.new('Subdivision', 'SUBSURF')
_m.subdivision_type = 'SIMPLE'
_m.levels = 4
_m.render_levels = 5
_m = ob_road___straight_we_004.modifiers.new('Curve', 'CURVE')
_m.object = ob_b_ziercurve_003
ob_b_ziercurve_003.location = (1.5, -4.5, 0.005572)
ob_b_ziercurve_003.rotation_euler = (0.0, -0.0, 9.425)
ob_road___straight_we_005.location = (3.5, -0.5, 0.005572)
ob_road___straight_we_005.rotation_euler = (0.0, -0.0, 1.571)
ob_road___straight_we_006.location = (5.5, -0.5, 0.005572)
ob_road___straight_we_006.rotation_euler = (0.0, -0.0, 1.571)
ob_road___straight_we_007.location = (7.5, -0.5, 0.005572)
ob_road___straight_we_007.rotation_euler = (0.0, -0.0, 3.142)
ob_road___straight_we_008.location = (7.5, -2.5, 0.005572)
ob_road___straight_we_008.rotation_euler = (0.0, -0.0, 4.712)
ob_road___straight_we_009.location = (5.5, -2.5, 0.005572)
ob_road___straight_we_009.rotation_euler = (0.0, -0.0, 6.283)

# ---- collection membership
col_terrain.objects.link(ob_grass)
col_terrain.objects.link(ob_camer_handle)
col_terrain.objects.link(ob_camera)
col_terrain.objects.link(ob_sun)
col_roads.objects.link(ob_road___straight)
col_roads.objects.link(ob_road___straight_we)
col_roads.objects.link(ob_road___straight_we_001)
col_roads.objects.link(ob_b_ziercurve)
col_roads.objects.link(ob_road___straight_we_002)
col_roads.objects.link(ob_b_ziercurve_001)
col_roads.objects.link(ob_road___straight_we_003)
col_roads.objects.link(ob_b_ziercurve_002)
col_roads.objects.link(ob_road___straight_we_004)
col_roads.objects.link(ob_b_ziercurve_003)
col_roads.objects.link(ob_road___straight_we_005)
col_roads.objects.link(ob_road___straight_we_006)
col_roads.objects.link(ob_road___straight_we_007)
col_roads.objects.link(ob_road___straight_we_008)
col_roads.objects.link(ob_road___straight_we_009)

# ---- scene / render settings (as saved in the file)
scene.camera = ob_camera
scene.frame_start = 1; scene.frame_end = 250; scene.frame_set(2)
scene.render.engine = 'BLENDER_EEVEE_NEXT'
scene.render.resolution_x = 2560
scene.render.resolution_y = 1280
scene.render.film_transparent = True
scene.eevee.taa_samples = 64
scene.eevee.fast_gi_method = 'AMBIENT_OCCLUSION_ONLY'
scene.eevee.ray_tracing_options.trace_max_roughness = 0.3344
scene.eevee.use_raytracing = True
scene.unit_settings.scale_length = 10.0
bpy.context.view_layer.update()
